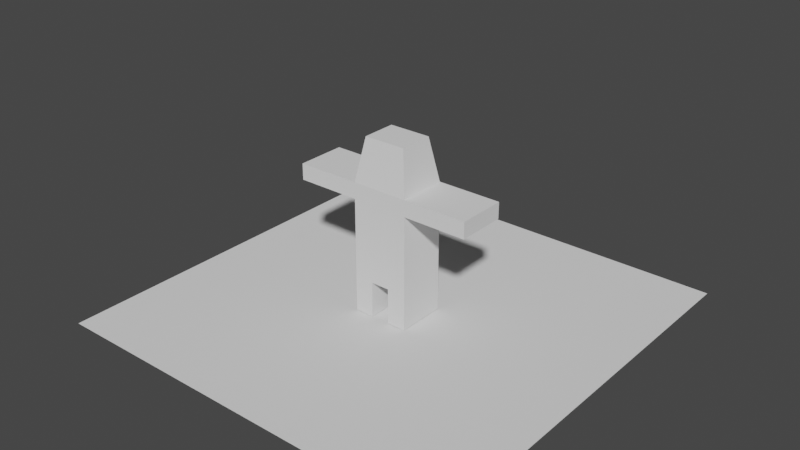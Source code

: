 # Source: SizeRef.blend  (saved by Blender 3.3.6; exported with 4.5.12 LTS)
import bpy
from mathutils import Matrix  # noqa: F401  (used for matrix-valued properties, if any)

bpy.ops.wm.read_factory_settings(use_empty=True)
scene = bpy.context.scene
scene.name = 'Scene'

# ---- collections
col_editing = bpy.data.collections.new('Editing'); scene.collection.children.link(col_editing)

# ---- world
world_world = bpy.data.worlds.new('World'); scene.world = world_world
world_world.use_nodes = True; world_world.node_tree.nodes.clear()
_N = world_world.node_tree.nodes; _L = world_world.node_tree.links
n0 = _N.new('ShaderNodeOutputWorld'); n0.name = 'World Output'; n0.location = (300, 300)
n1 = _N.new('ShaderNodeBackground'); n1.name = 'Background'; n1.location = (10, 300)
n1.inputs[0].default_value = (0.05088, 0.05088, 0.05088, 1.0)
_L.new(n1.outputs[0], n0.inputs[0])
n0.is_active_output = True
world_world.color = (0.05088, 0.05088, 0.05088)
world_world.use_sun_shadow = False
world_world.sun_shadow_jitter_overblur = 0.0

# ---- meshes
me_plane_002 = bpy.data.meshes.new('Plane.002')
me_plane_002.from_pydata([(-1.0, -1.0, 0.0), (1.0, -1.0, 0.0), (-1.0, 1.0, 0.0), (1.0, 1.0, 0.0)], [], [(0, 1, 3, 2)])
_uv = me_plane_002.uv_layers.new(name='UVMap')
_uv.uv.foreach_set('vector', [0.0, 0.0, 1.0, 0.0, 1.0, 1.0, 0.0, 1.0])
me_plane_002.update()
me_cube = bpy.data.meshes.new('Cube')
me_cube.from_pydata([(-1.0, -1.0, 0.02495), (-0.7393, -0.7393, 6.169), (-1.0, 0.7326, 0.02495), (-0.7393, 0.4719, 6.169), (1.0, -1.0, 0.02495), (0.7393, -0.7393, 6.169), (1.0, 0.7326, 0.02495), (0.7393, 0.4719, 6.169), (-1.0, -1.0, 4.068), (-1.0, -1.0, 4.637), (-1.0, 0.7326, 4.637), (-1.0, 0.7326, 4.068), (1.0, 0.7326, 4.637), (1.0, 0.7326, 4.068), (1.0, -1.0, 4.637), (1.0, -1.0, 4.068), (-3.248, -1.0, 4.068), (-3.248, -1.0, 4.637), (-3.248, 0.7326, 4.637), (-3.248, 0.7326, 4.068), (3.248, 0.7326, 4.637), (3.248, 0.7326, 4.068), (3.248, -1.0, 4.637), (3.248, -1.0, 4.068), (0.3333, 0.7326, 1.291), (-0.3333, 0.7326, 1.291), (-0.2464, 0.4719, 6.169), (0.2464, 0.4719, 6.169), (-0.3333, -1.0, 1.291), (0.3333, -1.0, 1.291), (0.2464, -0.7393, 6.169), (-0.2464, -0.7393, 6.169), (0.3333, -1.0, 4.068), (-0.3333, -1.0, 4.068), (0.3333, -1.0, 4.637), (-0.3333, -1.0, 4.637), (-0.3333, 0.7326, 4.068), (0.3333, 0.7326, 4.068), (-0.3333, 0.7326, 4.637), (0.3333, 0.7326, 4.637), (0.2464, 0.4719, 6.169), (0.3333, -1.0, 0.02495), (0.3333, 0.7326, 4.068), (0.3333, 0.7326, 4.637), (0.3333, 0.7326, 0.02495), (0.2464, -0.7393, 6.169), (0.3333, -1.0, 4.068), (0.3333, -1.0, 4.637), (-0.3333, 0.7326, 0.02495), (-0.2464, -0.7393, 6.169), (-0.3333, -1.0, 4.068), (-0.3333, -1.0, 4.637), (-0.2464, 0.4719, 6.169), (-0.3333, -1.0, 0.02495), (-0.3333, 0.7326, 4.068), (-0.3333, 0.7326, 4.637)], [], [(9, 1, 3, 10), (43, 40, 7, 12), (12, 7, 5, 14), (51, 49, 1, 9), (44, 6, 4, 41), (52, 3, 1, 49), (53, 50, 8, 0), (50, 51, 9, 8), (6, 13, 15, 4), (14, 15, 23, 22), (44, 42, 13, 6), (42, 43, 12, 13), (0, 8, 11, 2), (12, 14, 22, 20), (21, 20, 22, 23), (16, 17, 18, 19), (13, 12, 20, 21), (11, 8, 16, 19), (10, 11, 19, 18), (8, 9, 17, 16), (15, 13, 21, 23), (9, 10, 18, 17), (54, 55, 38, 36), (36, 38, 39, 37), (48, 54, 36, 25), (25, 36, 37, 24), (46, 47, 34, 32), (32, 34, 35, 33), (41, 46, 32, 29), (29, 32, 33, 28), (40, 27, 30, 45), (27, 26, 31, 30), (48, 25, 28, 53), (25, 24, 29, 28), (47, 45, 30, 34), (34, 30, 31, 35), (55, 52, 26, 38), (38, 26, 27, 39), (14, 5, 45, 47), (7, 40, 45, 5), (4, 15, 46, 41), (15, 14, 47, 46), (37, 39, 43, 42), (24, 37, 42, 44), (24, 44, 41, 29), (39, 27, 40, 43), (10, 3, 52, 55), (2, 48, 53, 0), (2, 11, 54, 48), (11, 10, 55, 54), (33, 35, 51, 50), (28, 33, 50, 53), (26, 52, 49, 31), (35, 31, 49, 51)])
_uv = me_cube.uv_layers.new(name='UVMap')
_uv.uv.foreach_set('vector', [0.5909, 0.0, 0.625, 0.0, 0.625, 0.25, 0.5909, 0.25, 0.5909, 0.4167, 0.625, 0.4167, 0.625, 0.5, 0.5909, 0.5, 0.5909, 0.5, 0.625, 0.5, 0.625, 0.75, 0.5909, 0.75, 0.5909, 0.9167, 0.625, 0.9167, 0.625, 1.0, 0.5909, 1.0, 0.2917, 0.5, 0.375, 0.5, 0.375, 0.75, 0.2917, 0.75, 0.7917, 0.5, 0.875, 0.5, 0.875, 0.75, 0.7917, 0.75, 0.375, 0.9167, 0.5076, 0.9167, 0.5076, 1.0, 0.375, 1.0, 0.5076, 0.9167, 0.5909, 0.9167, 0.5909, 1.0, 0.5076, 1.0, 0.375, 0.5, 0.5076, 0.5, 0.5076, 0.75, 0.375, 0.75, 0.5909, 0.75, 0.5076, 0.75, 0.5076, 0.75, 0.5909, 0.75, 0.375, 0.4167, 0.5076, 0.4167, 0.5076, 0.5, 0.375, 0.5, 0.5076, 0.4167, 0.5909, 0.4167, 0.5909, 0.5, 0.5076, 0.5, 0.375, 0.0, 0.5076, 0.0, 0.5076, 0.25, 0.375, 0.25, 0.5909, 0.5, 0.5909, 0.75, 0.5909, 0.75, 0.5909, 0.5, 0.5076, 0.5, 0.5909, 0.5, 0.5909, 0.75, 0.5076, 0.75, 0.5076, 0.0, 0.5909, 0.0, 0.5909, 0.25, 0.5076, 0.25, 0.5076, 0.5, 0.5909, 0.5, 0.5909, 0.5, 0.5076, 0.5, 0.5076, 0.25, 0.5076, 0.0, 0.5076, 0.0, 0.5076, 0.25, 0.5909, 0.25, 0.5076, 0.25, 0.5076, 0.25, 0.5909, 0.25, 0.5076, 1.0, 0.5909, 1.0, 0.5909, 1.0, 0.5076, 1.0, 0.5076, 0.75, 0.5076, 0.5, 0.5076, 0.5, 0.5076, 0.75, 0.5909, 0.0, 0.5909, 0.25, 0.5909, 0.25, 0.5909, 0.0, 0.5076, 0.3333, 0.5909, 0.3333, 0.5909, 0.3333, 0.5076, 0.3333, 0.5076, 0.3333, 0.5909, 0.3333, 0.5909, 0.4167, 0.5076, 0.4167, 0.375, 0.3333, 0.5076, 0.3333, 0.5076, 0.3333, 0.375, 0.3333, 0.375, 0.3333, 0.5076, 0.3333, 0.5076, 0.4167, 0.375, 0.4167, 0.5076, 0.8333, 0.5909, 0.8333, 0.5909, 0.8333, 0.5076, 0.8333, 0.5076, 0.8333, 0.5909, 0.8333, 0.5909, 0.9167, 0.5076, 0.9167, 0.375, 0.8333, 0.5076, 0.8333, 0.5076, 0.8333, 0.375, 0.8333, 0.375, 0.8333, 0.5076, 0.8333, 0.5076, 0.9167, 0.375, 0.9167, 0.7083, 0.5, 0.7083, 0.5, 0.7083, 0.75, 0.7083, 0.75, 0.7083, 0.5, 0.7917, 0.5, 0.7917, 0.75, 0.7083, 0.75, 0.2083, 0.5, 0.2083, 0.5, 0.2083, 0.75, 0.2083, 0.75, 0.2083, 0.5, 0.2917, 0.5, 0.2917, 0.75, 0.2083, 0.75, 0.5909, 0.8333, 0.625, 0.8333, 0.625, 0.8333, 0.5909, 0.8333, 0.5909, 0.8333, 0.625, 0.8333, 0.625, 0.9167, 0.5909, 0.9167, 0.5909, 0.3333, 0.625, 0.3333, 0.625, 0.3333, 0.5909, 0.3333, 0.5909, 0.3333, 0.625, 0.3333, 0.625, 0.4167, 0.5909, 0.4167, 0.5909, 0.75, 0.625, 0.75, 0.625, 0.8333, 0.5909, 0.8333, 0.625, 0.5, 0.7083, 0.5, 0.7083, 0.75, 0.625, 0.75, 0.375, 0.75, 0.5076, 0.75, 0.5076, 0.8333, 0.375, 0.8333, 0.5076, 0.75, 0.5909, 0.75, 0.5909, 0.8333, 0.5076, 0.8333, 0.5076, 0.4167, 0.5909, 0.4167, 0.5909, 0.4167, 0.5076, 0.4167, 0.375, 0.4167, 0.5076, 0.4167, 0.5076, 0.4167, 0.375, 0.4167, 0.2917, 0.5, 0.2917, 0.5, 0.2917, 0.75, 0.2917, 0.75, 0.5909, 0.4167, 0.625, 0.4167, 0.625, 0.4167, 0.5909, 0.4167, 0.5909, 0.25, 0.625, 0.25, 0.625, 0.3333, 0.5909, 0.3333, 0.125, 0.5, 0.2083, 0.5, 0.2083, 0.75, 0.125, 0.75, 0.375, 0.25, 0.5076, 0.25, 0.5076, 0.3333, 0.375, 0.3333, 0.5076, 0.25, 0.5909, 0.25, 0.5909, 0.3333, 0.5076, 0.3333, 0.5076, 0.9167, 0.5909, 0.9167, 0.5909, 0.9167, 0.5076, 0.9167, 0.375, 0.9167, 0.5076, 0.9167, 0.5076, 0.9167, 0.375, 0.9167, 0.7917, 0.5, 0.7917, 0.5, 0.7917, 0.75, 0.7917, 0.75, 0.5909, 0.9167, 0.625, 0.9167, 0.625, 0.9167, 0.5909, 0.9167])
me_cube.update()

# ---- objects
ob_plane_001 = bpy.data.objects.new('Plane.001', me_plane_002)
ob_cube = bpy.data.objects.new('Cube', me_cube)

# ---- transforms, parenting, visibility, modifiers, constraints
ob_plane_001.location = (0.0, 0.0, 0.0)
ob_plane_001.scale = (7.371, 7.371, 7.371)
ob_cube.location = (0.0, 0.0, 0.0)

# ---- collection membership
scene.collection.objects.link(ob_plane_001)
col_editing.objects.link(ob_cube)

# ---- scene / render settings (as saved in the file)
scene.frame_start = 1; scene.frame_end = 250; scene.frame_set(5)
scene.render.engine = 'BLENDER_EEVEE_NEXT'
scene.cycles.sampling_pattern = 'TABULATED_SOBOL'
scene.cycles.use_light_tree = False
scene.view_settings.view_transform = 'Filmic'
bpy.context.view_layer.update()

# ---- added for rendering (the .blend has no active camera and no usable light): camera, sun
cam_auto = bpy.data.cameras.new('AutoCamera')
cam_auto.lens = 50.0
cam_auto.sensor_width = 36.0
cam_auto.clip_end = 1000.0
ob_auto_camera = bpy.data.objects.new('AutoCamera', cam_auto)
scene.collection.objects.link(ob_auto_camera)
ob_auto_camera.location = (20.1163, -24.1396, 19.1777)
ob_auto_camera.rotation_euler = (1.09748, -7.21219e-08, 0.694738)
scene.camera = ob_auto_camera
light_auto_sun = bpy.data.lights.new('AutoSun', 'SUN')
light_auto_sun.energy = 3.0
light_auto_sun.angle = 0.0523599
ob_auto_sun = bpy.data.objects.new('AutoSun', light_auto_sun)
scene.collection.objects.link(ob_auto_sun)
ob_auto_sun.rotation_euler = (0.872665, 0.174533, 0.523599)
bpy.context.view_layer.update()
